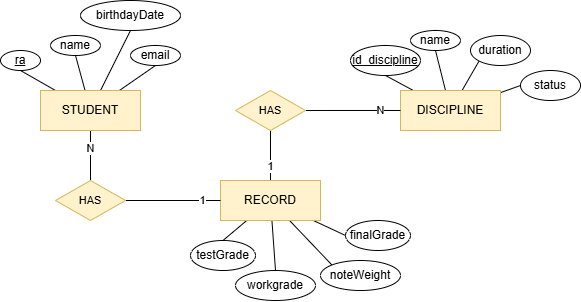

The diagram above was exported from draw.io. Its source (the exported page's mxGraphModel, read from the mxfile embedded in the PNG):
<mxGraphModel dx="969" dy="494" grid="1" gridSize="10" guides="1" tooltips="1" connect="1" arrows="1" fold="1" page="1" pageScale="1" pageWidth="827" pageHeight="1169" math="0" shadow="0">
  <root>
    <mxCell id="0" />
    <mxCell id="1" parent="0" />
    <mxCell id="wprBfvlX11VE96b20qTO-9" style="rounded=0;orthogonalLoop=1;jettySize=auto;html=1;entryX=0.5;entryY=1;entryDx=0;entryDy=0;endArrow=none;endFill=0;" parent="1" source="wprBfvlX11VE96b20qTO-3" target="wprBfvlX11VE96b20qTO-8" edge="1">
      <mxGeometry relative="1" as="geometry" />
    </mxCell>
    <mxCell id="wprBfvlX11VE96b20qTO-10" style="edgeStyle=none;shape=connector;rounded=0;orthogonalLoop=1;jettySize=auto;html=1;entryX=0.5;entryY=1;entryDx=0;entryDy=0;strokeColor=default;align=center;verticalAlign=middle;fontFamily=Helvetica;fontSize=11;fontColor=default;labelBackgroundColor=default;endArrow=none;endFill=0;" parent="1" source="wprBfvlX11VE96b20qTO-3" target="wprBfvlX11VE96b20qTO-5" edge="1">
      <mxGeometry relative="1" as="geometry" />
    </mxCell>
    <mxCell id="wprBfvlX11VE96b20qTO-11" style="edgeStyle=none;shape=connector;rounded=0;orthogonalLoop=1;jettySize=auto;html=1;entryX=0.5;entryY=1;entryDx=0;entryDy=0;strokeColor=default;align=center;verticalAlign=middle;fontFamily=Helvetica;fontSize=11;fontColor=default;labelBackgroundColor=default;endArrow=none;endFill=0;" parent="1" source="wprBfvlX11VE96b20qTO-3" target="wprBfvlX11VE96b20qTO-6" edge="1">
      <mxGeometry relative="1" as="geometry" />
    </mxCell>
    <mxCell id="wprBfvlX11VE96b20qTO-66" style="edgeStyle=none;shape=connector;rounded=0;orthogonalLoop=1;jettySize=auto;html=1;entryX=0.5;entryY=1;entryDx=0;entryDy=0;strokeColor=default;align=center;verticalAlign=middle;fontFamily=Helvetica;fontSize=11;fontColor=default;labelBackgroundColor=default;endArrow=none;endFill=0;" parent="1" source="wprBfvlX11VE96b20qTO-3" target="wprBfvlX11VE96b20qTO-65" edge="1">
      <mxGeometry relative="1" as="geometry" />
    </mxCell>
    <mxCell id="6gs3nSHu8TL-IjRn7reQ-18" style="edgeStyle=none;shape=connector;rounded=0;orthogonalLoop=1;jettySize=auto;html=1;entryX=0.5;entryY=0;entryDx=0;entryDy=0;strokeColor=default;align=center;verticalAlign=middle;fontFamily=Helvetica;fontSize=11;fontColor=default;labelBackgroundColor=default;endArrow=none;endFill=0;" parent="1" source="wprBfvlX11VE96b20qTO-3" target="6gs3nSHu8TL-IjRn7reQ-17" edge="1">
      <mxGeometry relative="1" as="geometry" />
    </mxCell>
    <mxCell id="6gs3nSHu8TL-IjRn7reQ-21" value="N" style="edgeLabel;html=1;align=center;verticalAlign=middle;resizable=0;points=[];fontFamily=Helvetica;fontSize=11;fontColor=default;labelBackgroundColor=default;" parent="6gs3nSHu8TL-IjRn7reQ-18" connectable="0" vertex="1">
      <mxGeometry x="-0.2993" relative="1" as="geometry">
        <mxPoint as="offset" />
      </mxGeometry>
    </mxCell>
    <mxCell id="wprBfvlX11VE96b20qTO-3" value="STUDENT" style="whiteSpace=wrap;html=1;align=center;fillColor=#fff2cc;strokeColor=#d6b656;" parent="1" vertex="1">
      <mxGeometry x="160" y="170" width="100" height="40" as="geometry" />
    </mxCell>
    <mxCell id="wprBfvlX11VE96b20qTO-71" style="edgeStyle=none;shape=connector;rounded=0;orthogonalLoop=1;jettySize=auto;html=1;entryX=0.5;entryY=1;entryDx=0;entryDy=0;strokeColor=default;align=center;verticalAlign=middle;fontFamily=Helvetica;fontSize=11;fontColor=default;labelBackgroundColor=default;endArrow=none;endFill=0;" parent="1" source="wprBfvlX11VE96b20qTO-4" target="wprBfvlX11VE96b20qTO-12" edge="1">
      <mxGeometry relative="1" as="geometry" />
    </mxCell>
    <mxCell id="wprBfvlX11VE96b20qTO-72" style="edgeStyle=none;shape=connector;rounded=0;orthogonalLoop=1;jettySize=auto;html=1;entryX=0.5;entryY=1;entryDx=0;entryDy=0;strokeColor=default;align=center;verticalAlign=middle;fontFamily=Helvetica;fontSize=11;fontColor=default;labelBackgroundColor=default;endArrow=none;endFill=0;" parent="1" source="wprBfvlX11VE96b20qTO-4" target="wprBfvlX11VE96b20qTO-13" edge="1">
      <mxGeometry relative="1" as="geometry" />
    </mxCell>
    <mxCell id="wprBfvlX11VE96b20qTO-73" style="edgeStyle=none;shape=connector;rounded=0;orthogonalLoop=1;jettySize=auto;html=1;entryX=0;entryY=1;entryDx=0;entryDy=0;strokeColor=default;align=center;verticalAlign=middle;fontFamily=Helvetica;fontSize=11;fontColor=default;labelBackgroundColor=default;endArrow=none;endFill=0;" parent="1" source="wprBfvlX11VE96b20qTO-4" target="wprBfvlX11VE96b20qTO-14" edge="1">
      <mxGeometry relative="1" as="geometry" />
    </mxCell>
    <mxCell id="kfMKBXiqOMN3jIjE6ZWR-4" style="edgeStyle=none;shape=connector;rounded=0;orthogonalLoop=1;jettySize=auto;html=1;entryX=0;entryY=0.5;entryDx=0;entryDy=0;strokeColor=default;align=center;verticalAlign=middle;fontFamily=Helvetica;fontSize=11;fontColor=default;labelBackgroundColor=default;endArrow=none;endFill=0;" edge="1" parent="1" source="wprBfvlX11VE96b20qTO-4" target="kfMKBXiqOMN3jIjE6ZWR-3">
      <mxGeometry relative="1" as="geometry" />
    </mxCell>
    <mxCell id="wprBfvlX11VE96b20qTO-4" value="DISCIPLINE" style="whiteSpace=wrap;html=1;align=center;fillColor=#fff2cc;strokeColor=#d6b656;" parent="1" vertex="1">
      <mxGeometry x="520" y="170" width="100" height="40" as="geometry" />
    </mxCell>
    <mxCell id="wprBfvlX11VE96b20qTO-5" value="name" style="ellipse;whiteSpace=wrap;html=1;align=center;" parent="1" vertex="1">
      <mxGeometry x="170" y="115" width="50" height="20" as="geometry" />
    </mxCell>
    <mxCell id="wprBfvlX11VE96b20qTO-6" value="birthdayDate" style="ellipse;whiteSpace=wrap;html=1;align=center;" parent="1" vertex="1">
      <mxGeometry x="200" y="80" width="100" height="30" as="geometry" />
    </mxCell>
    <mxCell id="wprBfvlX11VE96b20qTO-8" value="ra" style="ellipse;whiteSpace=wrap;html=1;align=center;fontStyle=4;" parent="1" vertex="1">
      <mxGeometry x="120" y="130" width="40" height="20" as="geometry" />
    </mxCell>
    <mxCell id="wprBfvlX11VE96b20qTO-12" value="id_discipline" style="ellipse;whiteSpace=wrap;html=1;align=center;fontStyle=4;" parent="1" vertex="1">
      <mxGeometry x="470" y="125" width="70" height="30" as="geometry" />
    </mxCell>
    <mxCell id="wprBfvlX11VE96b20qTO-13" value="name" style="ellipse;whiteSpace=wrap;html=1;align=center;" parent="1" vertex="1">
      <mxGeometry x="530" y="110" width="50" height="20" as="geometry" />
    </mxCell>
    <mxCell id="wprBfvlX11VE96b20qTO-14" value="duration" style="ellipse;whiteSpace=wrap;html=1;align=center;" parent="1" vertex="1">
      <mxGeometry x="590" y="115" width="60" height="30" as="geometry" />
    </mxCell>
    <mxCell id="wprBfvlX11VE96b20qTO-65" value="email" style="ellipse;whiteSpace=wrap;html=1;align=center;" parent="1" vertex="1">
      <mxGeometry x="250" y="125" width="50" height="20" as="geometry" />
    </mxCell>
    <mxCell id="6gs3nSHu8TL-IjRn7reQ-13" style="edgeStyle=none;shape=connector;rounded=0;orthogonalLoop=1;jettySize=auto;html=1;entryX=0.5;entryY=0;entryDx=0;entryDy=0;strokeColor=default;align=center;verticalAlign=middle;fontFamily=Helvetica;fontSize=11;fontColor=default;labelBackgroundColor=default;endArrow=none;endFill=0;" parent="1" source="6gs3nSHu8TL-IjRn7reQ-1" target="6gs3nSHu8TL-IjRn7reQ-2" edge="1">
      <mxGeometry relative="1" as="geometry" />
    </mxCell>
    <mxCell id="6gs3nSHu8TL-IjRn7reQ-14" style="edgeStyle=none;shape=connector;rounded=0;orthogonalLoop=1;jettySize=auto;html=1;entryX=0.5;entryY=0;entryDx=0;entryDy=0;strokeColor=default;align=center;verticalAlign=middle;fontFamily=Helvetica;fontSize=11;fontColor=default;labelBackgroundColor=default;endArrow=none;endFill=0;" parent="1" source="6gs3nSHu8TL-IjRn7reQ-1" target="6gs3nSHu8TL-IjRn7reQ-12" edge="1">
      <mxGeometry relative="1" as="geometry" />
    </mxCell>
    <mxCell id="6gs3nSHu8TL-IjRn7reQ-23" style="edgeStyle=none;shape=connector;rounded=0;orthogonalLoop=1;jettySize=auto;html=1;entryX=0.5;entryY=1;entryDx=0;entryDy=0;strokeColor=default;align=center;verticalAlign=middle;fontFamily=Helvetica;fontSize=11;fontColor=default;labelBackgroundColor=default;endArrow=none;endFill=0;" parent="1" source="6gs3nSHu8TL-IjRn7reQ-1" target="6gs3nSHu8TL-IjRn7reQ-4" edge="1">
      <mxGeometry relative="1" as="geometry" />
    </mxCell>
    <mxCell id="6gs3nSHu8TL-IjRn7reQ-24" value="1" style="edgeLabel;html=1;align=center;verticalAlign=middle;resizable=0;points=[];fontFamily=Helvetica;fontSize=11;fontColor=default;labelBackgroundColor=default;" parent="6gs3nSHu8TL-IjRn7reQ-23" connectable="0" vertex="1">
      <mxGeometry x="-0.4159" relative="1" as="geometry">
        <mxPoint as="offset" />
      </mxGeometry>
    </mxCell>
    <mxCell id="kfMKBXiqOMN3jIjE6ZWR-2" style="rounded=0;orthogonalLoop=1;jettySize=auto;html=1;entryX=0;entryY=0;entryDx=0;entryDy=0;endArrow=none;endFill=0;" edge="1" parent="1" source="6gs3nSHu8TL-IjRn7reQ-1" target="kfMKBXiqOMN3jIjE6ZWR-1">
      <mxGeometry relative="1" as="geometry" />
    </mxCell>
    <mxCell id="kfMKBXiqOMN3jIjE6ZWR-5" style="edgeStyle=none;shape=connector;rounded=0;orthogonalLoop=1;jettySize=auto;html=1;entryX=0;entryY=0.5;entryDx=0;entryDy=0;strokeColor=default;align=center;verticalAlign=middle;fontFamily=Helvetica;fontSize=11;fontColor=default;labelBackgroundColor=default;endArrow=none;endFill=0;" edge="1" parent="1" source="6gs3nSHu8TL-IjRn7reQ-1" target="6gs3nSHu8TL-IjRn7reQ-10">
      <mxGeometry relative="1" as="geometry" />
    </mxCell>
    <mxCell id="6gs3nSHu8TL-IjRn7reQ-1" value="RECORD" style="whiteSpace=wrap;html=1;align=center;fillColor=#fff2cc;strokeColor=#d6b656;" parent="1" vertex="1">
      <mxGeometry x="340" y="260" width="100" height="40" as="geometry" />
    </mxCell>
    <mxCell id="6gs3nSHu8TL-IjRn7reQ-2" value="testGrade" style="ellipse;whiteSpace=wrap;html=1;align=center;" parent="1" vertex="1">
      <mxGeometry x="310" y="320" width="65" height="30" as="geometry" />
    </mxCell>
    <mxCell id="6gs3nSHu8TL-IjRn7reQ-6" style="edgeStyle=none;shape=connector;rounded=0;orthogonalLoop=1;jettySize=auto;html=1;entryX=0;entryY=0.5;entryDx=0;entryDy=0;strokeColor=default;align=center;verticalAlign=middle;fontFamily=Helvetica;fontSize=11;fontColor=default;labelBackgroundColor=default;endArrow=none;endFill=0;" parent="1" source="6gs3nSHu8TL-IjRn7reQ-4" target="wprBfvlX11VE96b20qTO-4" edge="1">
      <mxGeometry relative="1" as="geometry" />
    </mxCell>
    <mxCell id="6gs3nSHu8TL-IjRn7reQ-9" value="N" style="edgeLabel;html=1;align=center;verticalAlign=middle;resizable=0;points=[];fontFamily=Helvetica;fontSize=11;fontColor=default;labelBackgroundColor=default;" parent="6gs3nSHu8TL-IjRn7reQ-6" connectable="0" vertex="1">
      <mxGeometry x="0.5721" relative="1" as="geometry">
        <mxPoint as="offset" />
      </mxGeometry>
    </mxCell>
    <mxCell id="6gs3nSHu8TL-IjRn7reQ-4" value="HAS" style="shape=rhombus;perimeter=rhombusPerimeter;whiteSpace=wrap;html=1;align=center;fontFamily=Helvetica;fontSize=11;labelBackgroundColor=none;fillColor=#fff2cc;strokeColor=#d6b656;" parent="1" vertex="1">
      <mxGeometry x="355" y="170" width="70" height="40" as="geometry" />
    </mxCell>
    <mxCell id="6gs3nSHu8TL-IjRn7reQ-10" value="finalGrade" style="ellipse;whiteSpace=wrap;html=1;align=center;" parent="1" vertex="1">
      <mxGeometry x="465" y="300" width="65" height="30" as="geometry" />
    </mxCell>
    <mxCell id="6gs3nSHu8TL-IjRn7reQ-12" value="workgrade" style="ellipse;whiteSpace=wrap;html=1;align=center;" parent="1" vertex="1">
      <mxGeometry x="355" y="350" width="80" height="30" as="geometry" />
    </mxCell>
    <mxCell id="6gs3nSHu8TL-IjRn7reQ-19" style="edgeStyle=none;shape=connector;rounded=0;orthogonalLoop=1;jettySize=auto;html=1;entryX=0;entryY=0.5;entryDx=0;entryDy=0;strokeColor=default;align=center;verticalAlign=middle;fontFamily=Helvetica;fontSize=11;fontColor=default;labelBackgroundColor=default;endArrow=none;endFill=0;" parent="1" source="6gs3nSHu8TL-IjRn7reQ-17" target="6gs3nSHu8TL-IjRn7reQ-1" edge="1">
      <mxGeometry relative="1" as="geometry" />
    </mxCell>
    <mxCell id="6gs3nSHu8TL-IjRn7reQ-20" value="1" style="edgeLabel;html=1;align=center;verticalAlign=middle;resizable=0;points=[];fontFamily=Helvetica;fontSize=11;fontColor=default;labelBackgroundColor=default;" parent="6gs3nSHu8TL-IjRn7reQ-19" connectable="0" vertex="1">
      <mxGeometry x="0.6066" relative="1" as="geometry">
        <mxPoint as="offset" />
      </mxGeometry>
    </mxCell>
    <mxCell id="6gs3nSHu8TL-IjRn7reQ-17" value="HAS" style="shape=rhombus;perimeter=rhombusPerimeter;whiteSpace=wrap;html=1;align=center;fontFamily=Helvetica;fontSize=11;labelBackgroundColor=none;fillColor=#fff2cc;strokeColor=#d6b656;" parent="1" vertex="1">
      <mxGeometry x="175" y="260" width="70" height="40" as="geometry" />
    </mxCell>
    <mxCell id="kfMKBXiqOMN3jIjE6ZWR-1" value="noteWeight" style="ellipse;whiteSpace=wrap;html=1;align=center;" vertex="1" parent="1">
      <mxGeometry x="440" y="340" width="80" height="30" as="geometry" />
    </mxCell>
    <mxCell id="kfMKBXiqOMN3jIjE6ZWR-3" value="status" style="ellipse;whiteSpace=wrap;html=1;align=center;" vertex="1" parent="1">
      <mxGeometry x="640" y="150" width="60" height="30" as="geometry" />
    </mxCell>
  </root>
</mxGraphModel>